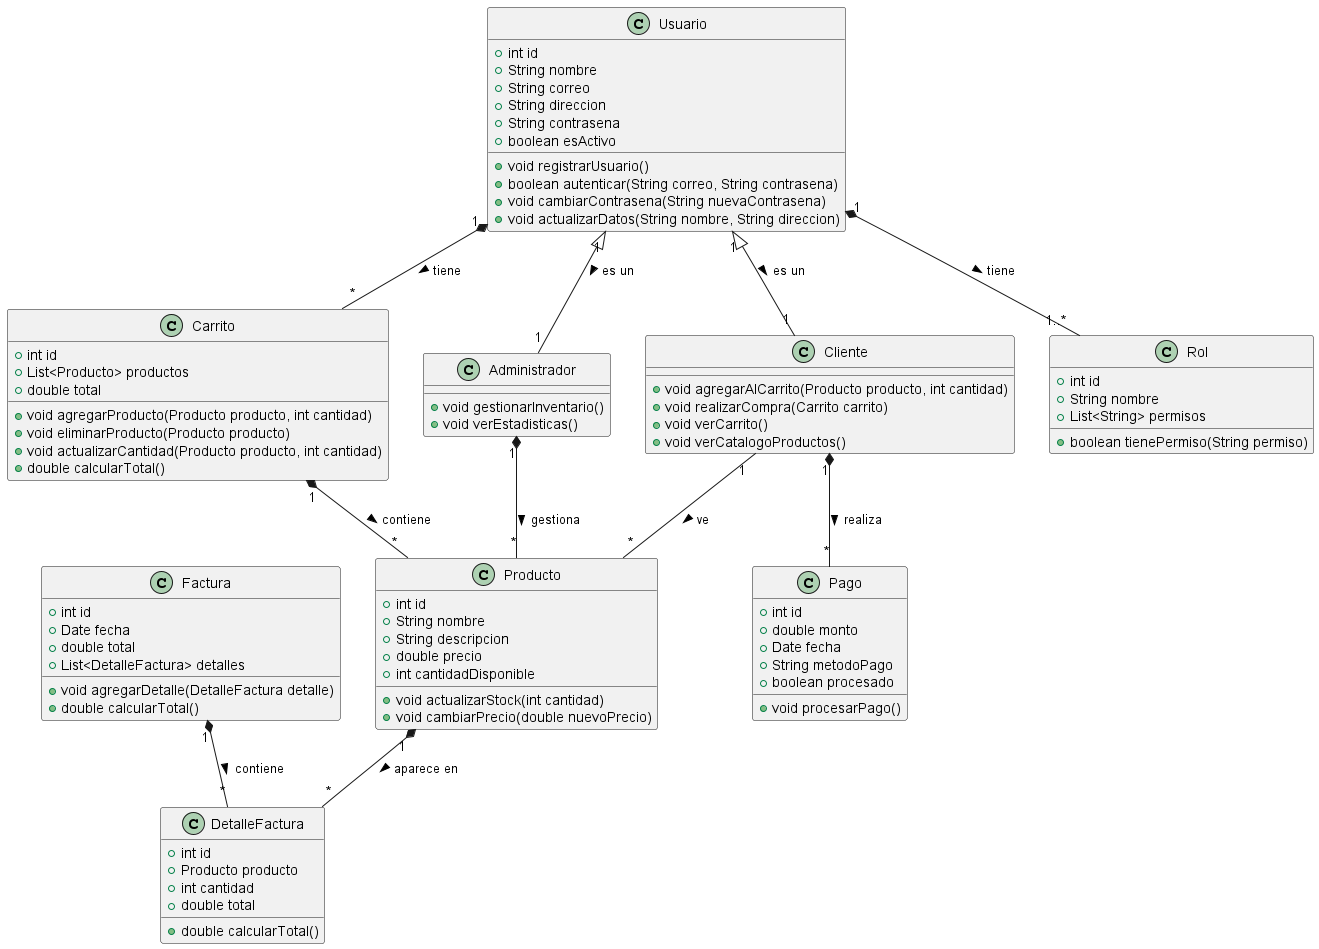

The diagram above was rendered by PlantUML. Its source (embedded in the PNG):
@startuml Diagrama_Clases

class Producto {
  +int id
  +String nombre
  +String descripcion
  +double precio
  +int cantidadDisponible
  +void actualizarStock(int cantidad)
  +void cambiarPrecio(double nuevoPrecio)
}

class Carrito {
  +int id
  +List<Producto> productos
  +double total
  +void agregarProducto(Producto producto, int cantidad)
  +void eliminarProducto(Producto producto)
  +void actualizarCantidad(Producto producto, int cantidad)
  +double calcularTotal()
}

class Factura {
  +int id
  +Date fecha
  +double total
  +List<DetalleFactura> detalles
  +void agregarDetalle(DetalleFactura detalle)
  +double calcularTotal()
}

class DetalleFactura {
  +int id
  +Producto producto
  +int cantidad
  +double total
  +double calcularTotal()
}

class Usuario {
  +int id
  +String nombre
  +String correo
  +String direccion
  +String contrasena
  +boolean esActivo
  +void registrarUsuario()
  +boolean autenticar(String correo, String contrasena)
  +void cambiarContrasena(String nuevaContrasena)
  +void actualizarDatos(String nombre, String direccion)
}

class Administrador {
  +void gestionarInventario()
  +void verEstadisticas()
}

class Cliente {
  +void agregarAlCarrito(Producto producto, int cantidad)
  +void realizarCompra(Carrito carrito)
  +void verCarrito()
  +void verCatalogoProductos()
}

class Pago {
  +int id
  +double monto
  +Date fecha
  +String metodoPago
  +boolean procesado
  +void procesarPago()
}

class Rol {
  +int id
  +String nombre
  +List<String> permisos
  +boolean tienePermiso(String permiso)
}

' Relaciones entre clases
Carrito "1" *-- "*" Producto : contiene >
Factura "1" *-- "*" DetalleFactura : contiene >
Producto "1" *-- "*" DetalleFactura : aparece en >
Usuario "1" *-- "*" Carrito : tiene >
Usuario "1" <|-- "1" Administrador : es un >
Usuario "1" <|-- "1" Cliente : es un >
Usuario "1" *-- "1..*" Rol : tiene >
Cliente "1" *-- "*" Pago : realiza >
Administrador "1" *-- "*" Producto : gestiona >
Cliente "1" -- "*" Producto : ve >

@enduml